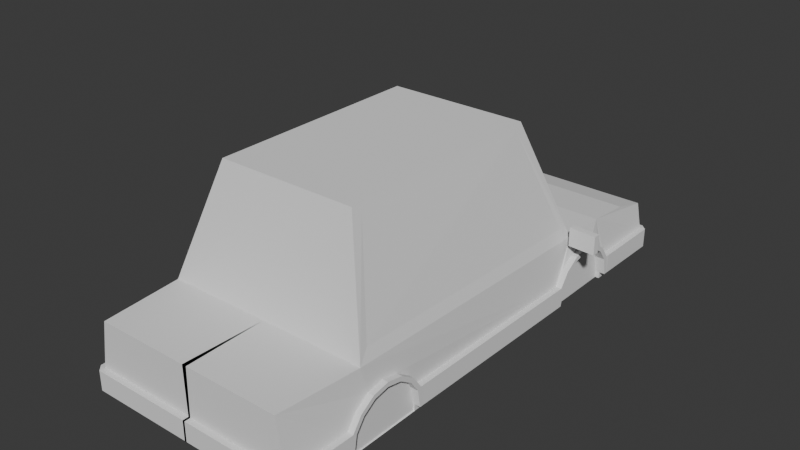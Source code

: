 # Source: car1.blend  (saved by Blender 4.2.66; exported with 4.5.12 LTS)
import bpy
from mathutils import Matrix  # noqa: F401  (used for matrix-valued properties, if any)

bpy.ops.wm.read_factory_settings(use_empty=True)
scene = bpy.context.scene
scene.name = 'Scene'

# ---- collections
col_collection = bpy.data.collections.new('Collection'); scene.collection.children.link(col_collection)

# ---- world
world_world = bpy.data.worlds.new('World'); scene.world = world_world
world_world.use_nodes = True; world_world.node_tree.nodes.clear()
_N = world_world.node_tree.nodes; _L = world_world.node_tree.links
n0 = _N.new('ShaderNodeOutputWorld'); n0.name = 'World Output'; n0.location = (300, 300)
n1 = _N.new('ShaderNodeBackground'); n1.name = 'Background'; n1.location = (10, 300)
n1.inputs[0].default_value = (0.05088, 0.05088, 0.05088, 1.0)
_L.new(n1.outputs[0], n0.inputs[0])
n0.is_active_output = True
world_world.color = (0.05088, 0.05088, 0.05088)
world_world.sun_shadow_jitter_overblur = 0.0

# ---- meshes
me_plane_001 = bpy.data.meshes.new('Plane.001')
me_plane_001.from_pydata([(-0.5991, -2.352, 1.793), (-0.5991, -0.4748, 1.793), (-0.8864, -2.616, 0.8427), (-0.8864, -0.1161, 0.7776), (-0.9283, 0.9975, 0.2089), (-0.8931, -3.315, 0.2089), (-0.8244, -3.315, 0.8427), (-0.8864, 0.2848, 0.7776), (-0.8864, 0.9975, 0.6564), (-0.8864, 0.6784, 0.7421), (-0.8519, -0.2234, 0.8769), (-0.8519, -2.513, 0.9365), (-0.6112, -0.5518, 1.751), (-0.6112, -2.271, 1.751), (1.47e-06, -2.352, 1.793), (1.47e-06, -0.4748, 1.793), (1.47e-06, -2.616, 0.8427), (1.47e-06, -0.1161, 0.7776), (1.47e-06, 0.9975, 0.2089), (1.47e-06, -3.315, 0.2089), (0.01864, -3.315, 0.8427), (1.47e-06, 0.9975, 0.6564), (1.47e-06, 0.6784, 0.7421), (1.47e-06, 0.2848, 0.7776), (-0.5607, -0.4506, 1.724), (-0.8093, -0.1402, 0.846), (1.47e-06, -0.4506, 1.724), (1.47e-06, -0.1402, 0.846), (-0.9283, 0.9975, 0.4326), (1.47e-06, 0.9975, 0.4326), (-0.8931, -3.315, 0.4326), (0.009319, -3.315, 0.4326), (-0.9783, 0.9975, 0.4326), (-0.9431, -3.315, 0.4326), (-0.9283, 1.047, 0.4326), (1.47e-06, 1.047, 0.4326), (-0.8931, -3.365, 0.4326), (0.009319, -3.365, 0.4326), (-0.9783, 0.9975, 0.2655), (-0.9431, -3.315, 0.2655), (-0.9283, 1.047, 0.2655), (1.47e-06, 1.047, 0.2655), (-0.8931, -3.365, 0.2655), (0.009319, -3.365, 0.2655), (-0.9227, -0.3657, 0.4326), (-0.9727, -0.3657, 0.4326), (-0.9727, -0.3657, 0.2655), (-0.9008, -2.795, 0.4326), (-0.9508, -2.795, 0.4326), (-0.9508, -2.795, 0.2655), (-0.9259, 0.3843, 0.4326), (-0.9759, 0.3843, 0.4326), (-0.9008, -2.045, 0.4326), (-0.9508, -2.045, 0.4326), (-0.9508, -2.045, 0.2655), (-0.9508, -2.767, 0.4326), (-0.9508, -2.074, 0.4326), (-0.9008, -2.767, 0.4326), (-0.9008, -2.074, 0.4326), (-0.9508, -2.795, 0.2655), (-0.9508, -2.045, 0.2655), (-0.9508, -2.767, 0.4326), (-0.9508, -2.686, 0.5477), (-0.9508, -2.564, 0.6287), (-0.9508, -2.42, 0.6571), (-0.9508, -2.277, 0.6287), (-0.9508, -2.155, 0.5477), (-0.9508, -2.074, 0.4326), (-0.9008, -2.795, 0.2655), (-0.9008, -2.045, 0.2655), (-0.9008, -2.767, 0.4326), (-0.9008, -2.686, 0.5477), (-0.9008, -2.564, 0.6287), (-0.9008, -2.42, 0.6571), (-0.9008, -2.277, 0.6287), (-0.9008, -2.155, 0.5477), (-0.9008, -2.758, 0.2655), (-0.9508, -2.758, 0.2655), (-0.9508, -2.082, 0.2655), (-0.9508, -2.733, 0.4168), (-0.9508, -2.659, 0.5199), (-0.9508, -2.55, 0.5928), (-0.9508, -2.42, 0.6185), (-0.9508, -2.291, 0.5928), (-0.9508, -2.181, 0.5199), (-0.9508, -2.108, 0.4168), (-0.9727, -0.3657, 0.2655), (-0.9727, 0.3843, 0.2655), (-0.9727, -0.3371, 0.4326), (-0.9727, -0.2558, 0.5477), (-0.9727, -0.1342, 0.6287), (-0.9727, 0.009341, 0.6571), (-0.9727, 0.1528, 0.6287), (-0.9727, 0.2745, 0.5477), (-0.9727, 0.3558, 0.4326), (-0.9227, -0.3657, 0.2655), (-0.9227, 0.3843, 0.2655), (-0.9227, -0.3371, 0.4326), (-0.9227, -0.2558, 0.5477), (-0.9227, -0.1342, 0.6287), (-0.9227, 0.00934, 0.6571), (-0.9227, 0.1528, 0.6287), (-0.9227, 0.2745, 0.5477), (-0.9227, 0.3558, 0.4326), (-0.9727, -0.3287, 0.2655), (-0.9727, 0.3473, 0.2655), (-0.9727, -0.3029, 0.4168), (-0.9727, -0.2297, 0.5199), (-0.9727, -0.12, 0.5928), (-0.9727, 0.009341, 0.6185), (-0.9727, 0.1387, 0.5928), (-0.9727, 0.2483, 0.5199), (-0.9727, 0.3216, 0.4168), (-0.9283, 0.9975, 0.2655), (1.47e-06, 0.9975, 0.2655), (-0.8931, -3.315, 0.2655), (0.009319, -3.315, 0.2655), (-0.9227, 0.3473, 0.2655), (-0.9227, 0.3473, 0.2089), (-0.8931, -3.315, 0.2655), (-0.9227, 0.3843, 0.2089), (-0.9227, -0.3287, 0.2655), (-0.9227, -0.3657, 0.2089), (-0.9227, -0.3287, 0.2089), (-0.9008, -2.795, 0.2089), (-0.9008, -2.758, 0.2089), (-0.9008, -2.082, 0.2655), (-0.9008, -2.045, 0.2089), (-0.9008, -2.082, 0.2089), (-0.9227, -0.3029, 0.4168), (-0.9227, -0.2297, 0.5199), (-0.9227, -0.12, 0.5928), (-0.9227, 0.009341, 0.6185), (-0.9227, 0.1387, 0.5928), (-0.9227, 0.2483, 0.5199), (-0.9227, 0.3216, 0.4168), (-0.8893, 0.3473, 0.2655), (-0.8893, 0.3473, 0.2089), (-0.8893, -0.3287, 0.2655), (-0.8893, -0.3287, 0.2089), (-0.8893, -0.3029, 0.4168), (-0.8893, -0.2297, 0.5199), (-0.8893, -0.12, 0.5928), (-0.8893, 0.009341, 0.6185), (-0.8893, 0.1387, 0.5928), (-0.8893, 0.2483, 0.5199), (-0.8893, 0.3216, 0.4168), (-0.9008, -2.733, 0.4168), (-0.9008, -2.659, 0.5199), (-0.9008, -2.55, 0.5928), (-0.9008, -2.42, 0.6185), (-0.9008, -2.291, 0.5928), (-0.9008, -2.181, 0.5199), (-0.9008, -2.108, 0.4168), (-0.8893, -2.758, 0.2655), (-0.8893, -2.758, 0.2089), (-0.8893, -2.082, 0.2089), (-0.8893, -2.082, 0.2655), (-0.8893, -2.659, 0.5199), (-0.8893, -2.733, 0.4168), (-0.8893, -2.55, 0.5928), (-0.8893, -2.42, 0.6185), (-0.8893, -2.291, 0.5928), (-0.8893, -2.181, 0.5199), (-0.8893, -2.108, 0.4168), (-1.161, -0.2132, 0.7442), (-1.161, -0.2132, 0.904), (-1.164, -0.157, 0.7442), (-1.164, -0.157, 0.904), (-0.9265, -0.2, 0.7442), (-0.9265, -0.2, 0.904), (-0.9297, -0.1438, 0.7442), (-0.9297, -0.1438, 0.904), (-1.161, -0.2132, 0.7861), (-1.164, -0.157, 0.7861), (-0.9297, -0.1438, 0.7861), (-0.9265, -0.2, 0.7861), (-0.9316, -0.1096, 0.7442), (-0.9316, -0.1096, 0.7861), (-0.8829, -0.1411, 0.7861), (-0.8829, -0.1411, 0.7442), (-0.8848, -0.1069, 0.7861), (-0.8848, -0.1069, 0.7442), (-0.4683, 0.9975, 0.6564), (-0.4893, 0.9975, 0.4326), (-0.8579, 1.005, 0.6399), (-0.8936, 1.005, 0.4491), (-0.5014, 1.005, 0.6399), (-0.5193, 1.005, 0.4491), (-0.7928, 1.005, 0.6399), (-0.8196, 1.005, 0.4491), (0.5991, -2.352, 1.793), (0.5991, -0.4748, 1.793), (0.8864, -2.616, 0.8427), (0.8864, -0.1161, 0.7776), (0.9283, 0.9975, 0.2089), (0.8931, -3.315, 0.2089), (0.8244, -3.315, 0.8427), (0.8864, 0.2848, 0.7776), (0.8864, 0.9975, 0.6564), (0.8864, 0.6784, 0.7421), (0.8519, -0.2234, 0.8769), (0.8519, -2.513, 0.9365), (0.6112, -0.5518, 1.751), (0.6112, -2.271, 1.751), (-0.01863, -3.315, 0.8427), (0.5607, -0.4506, 1.724), (0.8093, -0.1402, 0.846), (0.9283, 0.9975, 0.4326), (0.8931, -3.315, 0.4326), (-0.009316, -3.315, 0.4326), (0.9783, 0.9975, 0.4326), (0.9431, -3.315, 0.4326), (0.9283, 1.047, 0.4326), (0.8931, -3.365, 0.4326), (-0.009316, -3.365, 0.4326), (0.9783, 0.9975, 0.2655), (0.9431, -3.315, 0.2655), (0.9283, 1.047, 0.2655), (0.8931, -3.365, 0.2655), (-0.009316, -3.365, 0.2655), (0.9227, -0.3657, 0.4326), (0.9727, -0.3657, 0.4326), (0.9727, -0.3657, 0.2655), (0.9008, -2.795, 0.4326), (0.9508, -2.795, 0.4326), (0.9508, -2.795, 0.2655), (0.9259, 0.3843, 0.4326), (0.9759, 0.3843, 0.4326), (0.9008, -2.045, 0.4326), (0.9508, -2.045, 0.4326), (0.9508, -2.045, 0.2655), (0.9508, -2.767, 0.4326), (0.9508, -2.074, 0.4326), (0.9008, -2.767, 0.4326), (0.9008, -2.074, 0.4326), (0.9508, -2.795, 0.2655), (0.9508, -2.045, 0.2655), (0.9508, -2.767, 0.4326), (0.9508, -2.686, 0.5477), (0.9508, -2.564, 0.6287), (0.9508, -2.42, 0.6571), (0.9508, -2.277, 0.6287), (0.9508, -2.155, 0.5477), (0.9508, -2.074, 0.4326), (0.9008, -2.795, 0.2655), (0.9008, -2.045, 0.2655), (0.9008, -2.767, 0.4326), (0.9008, -2.686, 0.5477), (0.9008, -2.564, 0.6287), (0.9008, -2.42, 0.6571), (0.9008, -2.277, 0.6287), (0.9008, -2.155, 0.5477), (0.9008, -2.758, 0.2655), (0.9508, -2.758, 0.2655), (0.9508, -2.082, 0.2655), (0.9508, -2.733, 0.4168), (0.9508, -2.659, 0.5199), (0.9508, -2.55, 0.5928), (0.9508, -2.42, 0.6185), (0.9508, -2.291, 0.5928), (0.9508, -2.181, 0.5199), (0.9508, -2.108, 0.4168), (0.9727, -0.3657, 0.2655), (0.9727, 0.3843, 0.2655), (0.9727, -0.3371, 0.4326), (0.9727, -0.2558, 0.5477), (0.9727, -0.1342, 0.6287), (0.9727, 0.009341, 0.6571), (0.9727, 0.1528, 0.6287), (0.9727, 0.2745, 0.5477), (0.9727, 0.3558, 0.4326), (0.9227, -0.3657, 0.2655), (0.9227, 0.3843, 0.2655), (0.9227, -0.3371, 0.4326), (0.9227, -0.2558, 0.5477), (0.9227, -0.1342, 0.6287), (0.9227, 0.00934, 0.6571), (0.9227, 0.1528, 0.6287), (0.9227, 0.2745, 0.5477), (0.9227, 0.3558, 0.4326), (0.9727, -0.3287, 0.2655), (0.9727, 0.3473, 0.2655), (0.9727, -0.3029, 0.4168), (0.9727, -0.2297, 0.5199), (0.9727, -0.12, 0.5928), (0.9727, 0.009341, 0.6185), (0.9727, 0.1387, 0.5928), (0.9727, 0.2483, 0.5199), (0.9727, 0.3216, 0.4168), (0.9283, 0.9975, 0.2655), (0.8931, -3.315, 0.2655), (-0.009316, -3.315, 0.2655), (0.9227, 0.3473, 0.2655), (0.9227, 0.3473, 0.2089), (0.8931, -3.315, 0.2655), (0.9227, 0.3843, 0.2089), (0.9227, -0.3287, 0.2655), (0.9227, -0.3657, 0.2089), (0.9227, -0.3287, 0.2089), (0.9008, -2.795, 0.2089), (0.9008, -2.758, 0.2089), (0.9008, -2.082, 0.2655), (0.9008, -2.045, 0.2089), (0.9008, -2.082, 0.2089), (0.9227, -0.3029, 0.4168), (0.9227, -0.2297, 0.5199), (0.9227, -0.12, 0.5928), (0.9227, 0.009341, 0.6185), (0.9227, 0.1387, 0.5928), (0.9227, 0.2483, 0.5199), (0.9227, 0.3216, 0.4168), (0.8893, 0.3473, 0.2655), (0.8893, 0.3473, 0.2089), (0.8893, -0.3287, 0.2655), (0.8893, -0.3287, 0.2089), (0.8893, -0.3029, 0.4168), (0.8893, -0.2297, 0.5199), (0.8893, -0.12, 0.5928), (0.8893, 0.009341, 0.6185), (0.8893, 0.1387, 0.5928), (0.8893, 0.2483, 0.5199), (0.8893, 0.3216, 0.4168), (0.9008, -2.733, 0.4168), (0.9008, -2.659, 0.5199), (0.9008, -2.55, 0.5928), (0.9008, -2.42, 0.6185), (0.9008, -2.291, 0.5928), (0.9008, -2.181, 0.5199), (0.9008, -2.108, 0.4168), (0.8893, -2.758, 0.2655), (0.8893, -2.758, 0.2089), (0.8893, -2.082, 0.2089), (0.8893, -2.082, 0.2655), (0.8893, -2.659, 0.5199), (0.8893, -2.733, 0.4168), (0.8893, -2.55, 0.5928), (0.8893, -2.42, 0.6185), (0.8893, -2.291, 0.5928), (0.8893, -2.181, 0.5199), (0.8893, -2.108, 0.4168), (1.161, -0.2132, 0.7442), (1.161, -0.2132, 0.904), (1.164, -0.157, 0.7442), (1.164, -0.157, 0.904), (0.9265, -0.2, 0.7442), (0.9265, -0.2, 0.904), (0.9297, -0.1438, 0.7442), (0.9297, -0.1438, 0.904), (1.161, -0.2132, 0.7861), (1.164, -0.157, 0.7861), (0.9297, -0.1438, 0.7861), (0.9265, -0.2, 0.7861), (0.9316, -0.1096, 0.7442), (0.9316, -0.1096, 0.7861), (0.8829, -0.1411, 0.7861), (0.8829, -0.1411, 0.7442), (0.8848, -0.1069, 0.7861), (0.8848, -0.1069, 0.7442), (0.4683, 0.9975, 0.6564), (0.4893, 0.9975, 0.4326), (0.8579, 1.005, 0.6399), (0.8936, 1.005, 0.4491), (0.5014, 1.005, 0.6399), (0.5193, 1.005, 0.4491), (0.7928, 1.005, 0.6399), (0.8196, 1.005, 0.4491)], [(68, 70), (245, 247)], [(14, 0, 2, 16), (21, 183, 8, 9, 22), (22, 9, 7, 23), (3, 10, 12, 1), (10, 3, 2, 11), (11, 13, 12, 10), (2, 0, 13, 11), (28, 184, 29, 18, 4), (2, 6, 20, 16), (30, 31, 20, 6), (3, 17, 23, 7), (0, 1, 12, 13), (17, 3, 25, 27), (1, 15, 26, 24), (1, 24, 25, 3), (15, 1, 0, 14), (183, 21, 29, 184), (5, 19, 31, 30), (50, 28, 32, 51), (28, 184, 29, 35, 34), (30, 36, 37, 31), (30, 33, 36), (28, 34, 32), (32, 34, 40, 38), (36, 42, 43, 37), (36, 33, 39, 42), (34, 35, 41, 40), (30, 47, 48, 33), (33, 48, 49, 39), (55, 48, 47, 57), (52, 53, 56, 58), (66, 67, 85, 84), (64, 65, 83, 82), (67, 60, 78, 85), (62, 63, 81, 80), (65, 66, 84, 83), (61, 79, 77, 59), (63, 64, 82, 81), (61, 62, 80, 79), (121, 123, 122, 95), (93, 94, 112, 111), (91, 92, 110, 109), (89, 90, 108, 107), (92, 93, 111, 110), (88, 106, 104, 86), (90, 91, 109, 108), (88, 89, 107, 106), (44, 97, 88, 45), (51, 94, 103, 50), (88, 86, 46, 45), (45, 53, 52, 44), (53, 45, 46, 54), (56, 53, 54, 60, 67), (48, 55, 61, 59, 49), (40, 41, 114, 113), (42, 115, 116, 43), (68, 115, 39, 59), (42, 39, 115), (105, 112, 94, 87), (94, 51, 87), (117, 105, 87, 96), (96, 87, 38, 113), (40, 113, 38), (38, 87, 51, 32), (77, 76, 68, 59), (68, 76, 125, 124), (30, 115, 68, 124, 5), (126, 69, 127, 128), (69, 126, 78, 60), (4, 120, 96, 113, 28), (118, 117, 96, 120), (122, 127, 69, 95), (46, 86, 95, 69, 60, 54), (2, 72, 71, 70, 57, 47, 30, 6), (56, 67, 66, 75, 58), (66, 65, 74, 75), (65, 64, 73, 74), (64, 63, 72, 73), (63, 62, 71, 72), (62, 61, 70, 71), (94, 93, 102, 103), (93, 92, 101, 102), (92, 91, 100, 101), (91, 90, 99, 100), (90, 89, 98, 99), (89, 88, 97, 98), (104, 121, 95, 86), (110, 111, 134, 133), (108, 109, 132, 131), (106, 107, 130, 129), (111, 112, 135, 134), (109, 110, 133, 132), (107, 108, 131, 130), (104, 106, 129, 121), (112, 105, 117, 135), (121, 129, 130, 131, 132, 133, 134, 135, 117, 96, 103, 102, 101, 100, 99, 98, 97, 95), (129, 140, 138, 121), (121, 138, 139, 123), (133, 144, 143, 132), (130, 141, 140, 129), (117, 136, 146, 135), (134, 145, 144, 133), (131, 142, 141, 130), (135, 146, 145, 134), (117, 118, 137, 136), (132, 143, 142, 131), (137, 139, 138, 140, 141, 142, 143, 144, 145, 146, 136), (79, 80, 148, 147), (84, 85, 153, 152), (82, 83, 151, 150), (80, 81, 149, 148), (83, 84, 152, 151), (81, 82, 150, 149), (79, 147, 76, 77), (85, 78, 126, 153), (128, 125, 155, 156), (154, 159, 158, 160, 161, 162, 163, 164, 157, 156, 155), (152, 153, 164, 163), (149, 150, 161, 160), (125, 76, 154, 155), (76, 147, 159, 154), (150, 151, 162, 161), (147, 148, 158, 159), (126, 128, 156, 157), (153, 126, 157, 164), (151, 152, 163, 162), (148, 149, 160, 158), (9, 8, 28, 50, 7), (7, 50, 103, 102, 101, 100, 99, 98, 97, 44, 3), (2, 3, 44, 52, 58, 75, 74, 73, 72), (18, 19, 5, 124, 125, 155, 156, 128, 127, 122, 123, 139, 137, 118, 120, 4), (2, 16, 27, 25), (27, 25, 24, 26), (173, 166, 168, 174), (174, 168, 172, 175), (175, 172, 170, 176), (176, 170, 166, 173), (167, 171, 169, 165), (172, 168, 166, 170), (169, 176, 173, 165), (171, 175, 176, 169), (167, 174, 175, 171), (165, 173, 174, 167), (175, 179, 181, 178), (178, 177, 167, 174), (171, 167, 177), (174, 175, 178), (180, 182, 181, 179), (178, 181, 182, 177), (177, 182, 180, 171), (171, 180, 179, 175), (184, 28, 186, 190, 188), (8, 183, 187, 189, 185), (183, 184, 188, 187), (28, 8, 185, 186), (185, 189, 190, 186), (188, 190, 189, 187), (14, 16, 193, 191), (21, 22, 200, 199, 359), (22, 23, 198, 200), (194, 192, 203, 201), (201, 202, 193, 194), (202, 201, 203, 204), (193, 202, 204, 191), (208, 195, 18, 29, 360), (193, 16, 205, 197), (209, 197, 205, 210), (194, 198, 23, 17), (191, 204, 203, 192), (17, 27, 207, 194), (192, 206, 26, 15), (192, 194, 207, 206), (15, 14, 191, 192), (359, 360, 29, 21), (196, 209, 210, 19), (227, 228, 211, 208), (208, 213, 35, 29, 360), (209, 210, 215, 214), (209, 214, 212), (208, 211, 213), (211, 216, 218, 213), (214, 215, 220, 219), (214, 219, 217, 212), (213, 218, 41, 35), (209, 212, 225, 224), (212, 217, 226, 225), (232, 234, 224, 225), (229, 235, 233, 230), (243, 261, 262, 244), (241, 259, 260, 242), (244, 262, 255, 237), (239, 257, 258, 240), (242, 260, 261, 243), (238, 236, 254, 256), (240, 258, 259, 241), (238, 256, 257, 239), (297, 272, 298, 299), (270, 288, 289, 271), (268, 286, 287, 269), (266, 284, 285, 267), (269, 287, 288, 270), (265, 263, 281, 283), (267, 285, 286, 268), (265, 283, 284, 266), (221, 222, 265, 274), (228, 227, 280, 271), (265, 222, 223, 263), (222, 221, 229, 230), (230, 231, 223, 222), (233, 244, 237, 231, 230), (225, 226, 236, 238, 232), (218, 290, 114, 41), (219, 220, 292, 291), (245, 236, 217, 291), (219, 291, 217), (282, 264, 271, 289), (271, 264, 228), (293, 273, 264, 282), (273, 290, 216, 264), (218, 216, 290), (216, 211, 228, 264), (254, 236, 245, 253), (245, 300, 301, 253), (209, 196, 300, 245, 291), (302, 304, 303, 246), (246, 237, 255, 302), (195, 208, 290, 273, 296), (294, 296, 273, 293), (298, 272, 246, 303), (223, 231, 237, 246, 272, 263), (193, 197, 209, 224, 234, 247, 248, 249), (233, 235, 252, 243, 244), (243, 252, 251, 242), (242, 251, 250, 241), (241, 250, 249, 240), (240, 249, 248, 239), (239, 248, 247, 238), (271, 280, 279, 270), (270, 279, 278, 269), (269, 278, 277, 268), (268, 277, 276, 267), (267, 276, 275, 266), (266, 275, 274, 265), (281, 263, 272, 297), (287, 309, 310, 288), (285, 307, 308, 286), (283, 305, 306, 284), (288, 310, 311, 289), (286, 308, 309, 287), (284, 306, 307, 285), (281, 297, 305, 283), (289, 311, 293, 282), (297, 305, 306, 307, 308, 309, 310, 311, 293, 273, 280, 279, 278, 277, 276, 275, 274, 272), (305, 297, 314, 316), (297, 299, 315, 314), (309, 308, 319, 320), (306, 305, 316, 317), (293, 311, 322, 312), (310, 309, 320, 321), (307, 306, 317, 318), (311, 310, 321, 322), (293, 312, 313, 294), (308, 307, 318, 319), (313, 312, 322, 321, 320, 319, 318, 317, 316, 314, 315), (256, 323, 324, 257), (261, 328, 329, 262), (259, 326, 327, 260), (257, 324, 325, 258), (260, 327, 328, 261), (258, 325, 326, 259), (256, 254, 253, 323), (262, 329, 302, 255), (304, 332, 331, 301), (330, 331, 332, 333, 340, 339, 338, 337, 336, 334, 335), (328, 339, 340, 329), (325, 336, 337, 326), (301, 331, 330, 253), (253, 330, 335, 323), (326, 337, 338, 327), (323, 335, 334, 324), (302, 333, 332, 304), (329, 340, 333, 302), (327, 338, 339, 328), (324, 334, 336, 325), (200, 198, 227, 208, 199), (198, 194, 221, 274, 275, 276, 277, 278, 279, 280, 227), (193, 249, 250, 251, 252, 235, 229, 221, 194), (18, 195, 296, 294, 313, 315, 299, 298, 303, 304, 332, 331, 301, 300, 196, 19), (193, 207, 27, 16), (27, 26, 206, 207), (349, 350, 344, 342), (350, 351, 348, 344), (351, 352, 346, 348), (352, 349, 342, 346), (343, 341, 345, 347), (348, 346, 342, 344), (345, 341, 349, 352), (347, 345, 352, 351), (343, 347, 351, 350), (341, 343, 350, 349), (351, 354, 357, 355), (354, 350, 343, 353), (347, 353, 343), (350, 354, 351), (356, 355, 357, 358), (354, 353, 358, 357), (353, 347, 356, 358), (347, 351, 355, 356), (360, 364, 366, 362, 208), (199, 361, 365, 363, 359), (359, 363, 364, 360), (208, 362, 361, 199), (361, 362, 366, 365), (364, 363, 365, 366)])
_uv = me_plane_001.uv_layers.new(name='UVMap')
_uv.uv.foreach_set('vector', [0.5, 0.0, 0.0, 0.0, 0.0, 0.0, 0.5, 0.0, 0.5, 1.0, 0.25, 1.0, 0.0, 1.0, 0.0, 1.0, 0.5, 1.0, 0.5, 1.0, 0.0, 1.0, 0.0, 1.0, 0.5, 1.0, 0.0, 0.0, 0.0, 0.0, 0.0, 0.0, 0.0, 0.0, 0.0, 0.0, 0.0, 0.0, 0.0, 0.0, 0.0, 0.0, 0.0, 0.0, 0.0, 0.0, 0.0, 0.0, 0.0, 0.0, 0.0, 0.0, 0.0, 0.0, 0.0, 0.0, 0.0, 0.0, 0.0, 1.0, 0.25, 1.0, 0.5, 1.0, 0.5, 1.0, 0.0, 1.0, 0.0, 0.0, 0.0, 1.0, 0.5, 1.0, 0.5, 0.0, 0.0, 1.0, 0.5, 1.0, 0.5, 1.0, 0.0, 1.0, 0.0, 1.0, 0.5, 1.0, 0.5, 1.0, 0.0, 1.0, 0.0, 0.0, 0.0, 0.0, 0.0, 0.0, 0.0, 0.0, 0.5, 1.0, 0.0, 1.0, 0.0, 1.0, 0.5, 1.0, 0.0, 0.0, 0.0, 0.0, 0.0, 0.0, 0.0, 0.0, 0.0, 0.0, 0.0, 0.0, 0.0, 0.0, 0.0, 0.0, 0.0, 0.0, 0.0, 0.0, 0.0, 0.0, 0.5, 0.0, 0.25, 1.0, 0.5, 1.0, 0.5, 1.0, 0.25, 1.0, 0.0, 1.0, 0.5, 1.0, 0.5, 1.0, 0.0, 1.0, 0.0, 0.0, 0.0, 0.0, 0.0, 0.0, 0.0, 0.0, 0.0, 1.0, 0.25, 1.0, 0.5, 1.0, 0.5, 1.0, 0.0, 1.0, 0.0, 1.0, 0.0, 1.0, 0.5, 1.0, 0.5, 1.0, 0.0, 1.0, 0.0, 0.0, 0.0, 1.0, 0.0, 1.0, 0.0, 1.0, 0.0, 0.0, 0.0, 0.0, 0.0, 1.0, 0.0, 1.0, 0.0, 0.0, 0.0, 1.0, 0.0, 1.0, 0.5, 1.0, 0.5, 1.0, 0.0, 1.0, 0.0, 0.0, 0.0, 0.0, 0.0, 1.0, 0.0, 1.0, 0.5, 1.0, 0.5, 1.0, 0.0, 1.0, 0.0, 0.0, 0.0, 0.0, 0.0, 0.0, 0.0, 0.0, 0.0, 0.0, 0.0, 0.0, 0.0, 0.0, 0.0, 0.0, 0.0, 0.0, 0.0, 0.0, 0.0, 0.0, 0.0, 0.0, 0.0, 0.0, 0.0, 0.0, 0.0, 0.0, 0.0, 0.0, 0.0, 0.0, 0.0, 0.0, 0.0, 0.0, 0.0, 0.0, 0.0, 0.0, 0.0, 0.0, 0.0, 0.0, 0.0, 0.0, 0.0, 0.0, 0.0, 0.0, 0.0, 0.0, 0.0, 0.0, 0.0, 0.0, 0.0, 0.0, 0.0, 0.0, 0.0, 0.0, 0.0, 0.0, 0.0, 0.0, 0.0, 0.0, 0.0, 0.0, 0.0, 0.0, 0.0, 0.0, 0.0, 0.0, 0.0, 0.0, 0.0, 0.0, 0.0, 0.0, 0.0, 0.0, 0.0, 0.0, 0.0, 0.0, 0.0, 0.0, 0.0, 0.0, 0.0, 0.0, 0.0, 0.0, 0.0, 0.0, 0.0, 0.0, 0.0, 0.0, 0.0, 0.0, 0.0, 0.0, 0.0, 0.0, 0.0, 0.0, 0.0, 0.0, 0.0, 0.0, 0.0, 0.0, 0.0, 0.0, 0.0, 0.0, 0.0, 0.0, 0.0, 0.0, 0.0, 0.0, 0.0, 0.0, 0.0, 0.0, 0.0, 0.0, 0.0, 0.0, 0.0, 0.0, 0.0, 0.0, 0.0, 0.0, 0.0, 0.0, 0.0, 0.0, 0.0, 0.0, 0.0, 0.0, 0.0, 0.0, 0.0, 0.0, 0.0, 0.0, 0.0, 0.0, 0.0, 0.0, 0.0, 0.0, 0.0, 0.0, 0.0, 0.0, 0.0, 0.0, 0.0, 0.0, 0.0, 0.0, 0.0, 0.0, 0.0, 0.0, 0.0, 0.0, 0.0, 0.0, 0.0, 0.0, 0.0, 0.0, 0.0, 0.0, 0.0, 0.0, 0.0, 0.0, 0.0, 0.0, 0.0, 0.0, 0.0, 0.0, 0.0, 0.0, 0.0, 0.0, 0.0, 0.0, 0.0, 0.0, 0.0, 0.0, 0.0, 0.0, 0.0, 0.0, 0.0, 0.0, 0.0, 0.0, 0.0, 0.0, 0.0, 0.0, 0.0, 0.0, 0.0, 1.0, 0.5, 1.0, 0.5, 1.0, 0.0, 1.0, 0.0, 1.0, 0.0, 1.0, 0.5, 1.0, 0.5, 1.0, 0.0, 0.0, 0.0, 0.0, 0.0, 0.0, 0.0, 0.0, 0.0, 1.0, 0.0, 0.0, 0.0, 1.0, 0.0, 0.0, 0.0, 0.0, 0.0, 0.0, 0.0, 0.0, 0.0, 0.0, 0.0, 0.0, 0.0, 0.0, 0.0, 0.0, 0.0, 0.0, 0.0, 0.0, 0.0, 0.0, 0.0, 0.0, 0.0, 0.0, 0.0, 0.0, 0.0, 0.0, 0.0, 1.0, 0.0, 1.0, 0.0, 0.0, 0.0, 0.0, 0.0, 0.0, 0.0, 0.0, 0.0, 0.0, 0.0, 0.0, 0.0, 0.0, 0.0, 0.0, 0.0, 0.0, 0.0, 0.0, 0.0, 0.0, 0.0, 0.0, 0.0, 0.0, 0.0, 1.0, 0.0, 0.0, 0.0, 0.0, 0.0, 0.0, 0.0, 1.0, 0.0, 0.0, 0.0, 0.0, 0.0, 0.0, 0.0, 0.0, 0.0, 0.0, 0.0, 0.0, 0.0, 0.0, 0.0, 0.0, 0.0, 1.0, 0.0, 0.0, 0.0, 0.0, 0.0, 0.0, 0.0, 1.0, 0.0, 0.0, 0.0, 0.0, 0.0, 0.0, 0.0, 0.0, 0.0, 0.0, 0.0, 0.0, 0.0, 0.0, 0.0, 0.0, 0.0, 0.0, 0.0, 0.0, 0.0, 0.0, 0.0, 0.0, 0.0, 0.0, 0.0, 0.0, 0.0, 0.0, 0.0, 0.0, 0.0, 0.0, 0.0, 0.0, 0.0, 0.0, 0.0, 0.0, 0.0, 0.0, 0.0, 1.0, 0.0, 0.0, 0.0, 0.0, 0.0, 0.0, 0.0, 0.0, 0.0, 0.0, 0.0, 0.0, 0.0, 0.0, 0.0, 0.0, 0.0, 0.0, 0.0, 0.0, 0.0, 0.0, 0.0, 0.0, 0.0, 0.0, 0.0, 0.0, 0.0, 0.0, 0.0, 0.0, 0.0, 0.0, 0.0, 0.0, 0.0, 0.0, 0.0, 0.0, 0.0, 0.0, 0.0, 0.0, 0.0, 0.0, 0.0, 0.0, 0.0, 0.0, 0.0, 0.0, 0.0, 0.0, 0.0, 0.0, 0.0, 0.0, 0.0, 0.0, 0.0, 0.0, 0.0, 0.0, 0.0, 0.0, 0.0, 0.0, 0.0, 0.0, 0.0, 0.0, 0.0, 0.0, 0.0, 0.0, 0.0, 0.0, 0.0, 0.0, 0.0, 0.0, 0.0, 0.0, 0.0, 0.0, 0.0, 0.0, 0.0, 0.0, 0.0, 0.0, 0.0, 0.0, 0.0, 0.0, 0.0, 0.0, 0.0, 0.0, 0.0, 0.0, 0.0, 0.0, 0.0, 0.0, 0.0, 0.0, 0.0, 0.0, 0.0, 0.0, 0.0, 0.0, 0.0, 0.0, 0.0, 0.0, 0.0, 0.0, 0.0, 0.0, 0.0, 0.0, 0.0, 0.0, 0.0, 0.0, 0.0, 0.0, 0.0, 0.0, 0.0, 0.0, 0.0, 0.0, 0.0, 0.0, 0.0, 0.0, 0.0, 0.0, 0.0, 0.0, 0.0, 0.0, 0.0, 0.0, 0.0, 0.0, 0.0, 0.0, 0.0, 0.0, 0.0, 0.0, 0.0, 0.0, 0.0, 0.0, 0.0, 0.0, 0.0, 0.0, 0.0, 0.0, 0.0, 0.0, 0.0, 0.0, 0.0, 0.0, 0.0, 0.0, 0.0, 0.0, 0.0, 0.0, 0.0, 0.0, 0.0, 0.0, 0.0, 0.0, 0.0, 0.0, 0.0, 0.0, 0.0, 0.0, 0.0, 0.0, 0.0, 0.0, 0.0, 0.0, 0.0, 0.0, 0.0, 0.0, 0.0, 0.0, 0.0, 0.0, 0.0, 0.0, 0.0, 0.0, 0.0, 0.0, 0.0, 0.0, 0.0, 0.0, 0.0, 0.0, 0.0, 0.0, 0.0, 0.0, 0.0, 0.0, 0.0, 0.0, 0.0, 0.0, 0.0, 0.0, 0.0, 0.0, 0.0, 0.0, 0.0, 0.0, 0.0, 0.0, 0.0, 0.0, 0.0, 0.0, 0.0, 0.0, 0.0, 0.0, 0.0, 0.0, 0.0, 0.0, 0.0, 0.0, 0.0, 0.0, 0.0, 0.0, 0.0, 0.0, 0.0, 0.0, 0.0, 0.0, 0.0, 0.0, 0.0, 0.0, 0.0, 0.0, 0.0, 0.0, 0.0, 0.0, 0.0, 0.0, 0.0, 0.0, 0.0, 0.0, 0.0, 0.0, 0.0, 0.0, 0.0, 0.0, 0.0, 0.0, 0.0, 0.0, 0.0, 0.0, 0.0, 0.0, 0.0, 0.0, 0.0, 0.0, 0.0, 0.0, 0.0, 0.0, 0.0, 0.0, 0.0, 0.0, 0.0, 0.0, 0.0, 0.0, 0.0, 0.0, 0.0, 0.0, 0.0, 0.0, 0.0, 0.0, 0.0, 0.0, 0.0, 0.0, 0.0, 0.0, 0.0, 0.0, 0.0, 0.0, 0.0, 0.0, 0.0, 0.0, 0.0, 0.0, 0.0, 0.0, 0.0, 0.0, 0.0, 0.0, 0.0, 0.0, 0.0, 0.0, 0.0, 0.0, 0.0, 0.0, 0.0, 0.0, 0.0, 0.0, 0.0, 0.0, 0.0, 0.0, 0.0, 0.0, 0.0, 0.0, 0.0, 0.0, 0.0, 0.0, 0.0, 0.0, 0.0, 0.0, 0.0, 0.0, 0.0, 0.0, 0.0, 0.0, 0.0, 0.0, 0.0, 0.0, 0.0, 0.0, 0.0, 0.0, 0.0, 0.0, 0.0, 0.0, 0.0, 0.0, 0.0, 0.0, 0.0, 0.0, 0.0, 0.0, 0.0, 0.0, 0.0, 0.0, 0.0, 0.0, 0.0, 0.0, 0.0, 0.0, 0.0, 0.0, 0.0, 0.0, 0.0, 0.0, 0.0, 0.0, 0.0, 0.0, 0.0, 0.0, 0.0, 0.0, 0.0, 0.0, 0.0, 0.0, 0.0, 0.0, 0.0, 0.0, 0.0, 0.0, 0.0, 0.0, 0.0, 0.0, 0.0, 0.0, 0.0, 0.0, 0.0, 0.0, 0.0, 0.0, 0.0, 0.0, 0.0, 0.0, 0.0, 0.0, 0.0, 0.0, 0.0, 0.0, 0.0, 0.0, 0.0, 0.0, 0.0, 0.0, 0.0, 0.0, 0.0, 0.0, 0.0, 0.0, 0.0, 0.0, 0.0, 0.0, 0.0, 0.0, 0.0, 0.0, 0.0, 0.0, 0.0, 0.0, 0.0, 0.0, 0.0, 0.0, 0.0, 0.0, 0.0, 0.0, 0.0, 0.0, 0.0, 0.0, 0.0, 1.0, 0.0, 1.0, 0.0, 0.0, 0.0, 0.0, 0.0, 1.0, 0.0, 0.0, 0.0, 0.0, 0.0, 0.0, 0.0, 0.0, 0.0, 0.0, 0.0, 0.0, 0.0, 0.0, 0.0, 0.0, 0.0, 0.0, 0.0, 0.0, 0.0, 0.0, 0.0, 0.0, 0.0, 0.0, 0.0, 0.0, 0.0, 0.0, 0.0, 0.0, 0.0, 0.0, 0.0, 0.0, 0.0, 0.0, 0.0, 0.0, 0.0, 0.0, 0.0, 0.0, 0.0, 0.0, 0.0, 0.0, 0.0, 0.0, 0.0, 0.0, 0.0, 0.0, 0.0, 0.0, 0.0, 0.0, 0.0, 0.0, 0.0, 0.0, 0.0, 0.0, 0.0, 0.0, 0.0, 0.0, 0.0, 0.0, 0.0, 0.0, 0.0, 0.0, 0.5, 0.0, 0.5, 1.0, 0.0, 1.0, 0.0, 0.0, 0.0, 0.0, 0.0, 0.0, 0.0, 0.0, 0.4406, 0.0, 0.625, 0.0, 0.625, 0.25, 0.4406, 0.25, 0.4406, 0.25, 0.625, 0.25, 0.625, 0.5, 0.4406, 0.5, 0.4406, 0.5, 0.625, 0.5, 0.625, 0.75, 0.4406, 0.75, 0.4406, 0.75, 0.625, 0.75, 0.625, 1.0, 0.4406, 1.0, 0.125, 0.5, 0.375, 0.5, 0.375, 0.75, 0.125, 0.75, 0.625, 0.5, 0.875, 0.5, 0.875, 0.75, 0.625, 0.75, 0.375, 0.75, 0.4406, 0.75, 0.4406, 1.0, 0.375, 1.0, 0.375, 0.5, 0.4406, 0.5, 0.4406, 0.75, 0.375, 0.75, 0.375, 0.25, 0.4406, 0.25, 0.4406, 0.5, 0.375, 0.5, 0.375, 0.0, 0.4406, 0.0, 0.4406, 0.25, 0.375, 0.25, 0.0, 0.0, 0.0, 0.0, 0.0, 0.0, 0.0, 0.0, 0.4406, 0.5, 0.375, 0.5, 0.375, 0.25, 0.4406, 0.25, 0.0, 0.0, 0.0, 0.0, 0.0, 0.0, 0.0, 0.0, 0.0, 0.0, 0.0, 0.0, 0.375, 0.5, 0.375, 0.5, 0.4406, 0.5, 0.4406, 0.5, 0.4406, 0.5, 0.4406, 0.5, 0.375, 0.5, 0.375, 0.5, 0.0, 0.0, 0.0, 0.0, 0.0, 0.0, 0.0, 0.0, 0.375, 0.5, 0.375, 0.5, 0.4406, 0.5, 0.4406, 0.5, 0.25, 1.0, 0.0, 1.0, 0.0, 1.0, 0.125, 1.0, 0.25, 1.0, 0.0, 1.0, 0.25, 1.0, 0.25, 1.0, 0.125, 1.0, 0.0, 1.0, 0.25, 1.0, 0.25, 1.0, 0.25, 1.0, 0.25, 1.0, 0.0, 0.0, 0.0, 1.0, 0.0, 1.0, 0.0, 0.0, 0.0, 1.0, 0.125, 1.0, 0.125, 1.0, 0.0, 0.0, 0.25, 1.0, 0.125, 1.0, 0.125, 1.0, 0.25, 1.0, 0.5, 0.0, 0.5, 0.0, 0.0, 0.0, 0.0, 0.0, 0.5, 1.0, 0.5, 1.0, 0.0, 1.0, 0.0, 1.0, 0.25, 1.0, 0.5, 1.0, 0.5, 1.0, 0.0, 1.0, 0.0, 1.0, 0.0, 0.0, 0.0, 0.0, 0.0, 0.0, 0.0, 0.0, 0.0, 0.0, 0.0, 0.0, 0.0, 0.0, 0.0, 0.0, 0.0, 0.0, 0.0, 0.0, 0.0, 0.0, 0.0, 0.0, 0.0, 0.0, 0.0, 0.0, 0.0, 0.0, 0.0, 0.0, 0.0, 1.0, 0.0, 1.0, 0.5, 1.0, 0.5, 1.0, 0.25, 1.0, 0.0, 0.0, 0.5, 0.0, 0.5, 1.0, 0.0, 1.0, 0.0, 1.0, 0.0, 1.0, 0.5, 1.0, 0.5, 1.0, 0.0, 1.0, 0.0, 1.0, 0.5, 1.0, 0.5, 1.0, 0.0, 0.0, 0.0, 0.0, 0.0, 0.0, 0.0, 0.0, 0.5, 1.0, 0.5, 1.0, 0.0, 1.0, 0.0, 1.0, 0.0, 0.0, 0.0, 0.0, 0.0, 0.0, 0.0, 0.0, 0.0, 0.0, 0.0, 0.0, 0.0, 0.0, 0.0, 0.0, 0.0, 0.0, 0.5, 0.0, 0.0, 0.0, 0.0, 0.0, 0.25, 1.0, 0.25, 1.0, 0.5, 1.0, 0.5, 1.0, 0.0, 1.0, 0.0, 1.0, 0.5, 1.0, 0.5, 1.0, 0.0, 0.0, 0.0, 0.0, 0.0, 0.0, 0.0, 0.0, 0.0, 1.0, 0.0, 1.0, 0.5, 1.0, 0.5, 1.0, 0.25, 1.0, 0.0, 1.0, 0.5, 1.0, 0.5, 1.0, 0.0, 1.0, 0.0, 1.0, 0.0, 1.0, 0.0, 0.0, 0.0, 1.0, 0.0, 0.0, 0.0, 1.0, 0.0, 0.0, 0.0, 0.0, 0.0, 1.0, 0.0, 1.0, 0.0, 1.0, 0.5, 1.0, 0.5, 1.0, 0.0, 1.0, 0.0, 1.0, 0.0, 1.0, 0.0, 0.0, 0.0, 0.0, 0.0, 1.0, 0.0, 1.0, 0.5, 1.0, 0.5, 1.0, 0.0, 0.0, 0.0, 0.0, 0.0, 0.0, 0.0, 0.0, 0.0, 0.0, 0.0, 0.0, 0.0, 0.0, 0.0, 0.0, 0.0, 0.0, 0.0, 0.0, 0.0, 0.0, 0.0, 0.0, 0.0, 0.0, 0.0, 0.0, 0.0, 0.0, 0.0, 0.0, 0.0, 0.0, 0.0, 0.0, 0.0, 0.0, 0.0, 0.0, 0.0, 0.0, 0.0, 0.0, 0.0, 0.0, 0.0, 0.0, 0.0, 0.0, 0.0, 0.0, 0.0, 0.0, 0.0, 0.0, 0.0, 0.0, 0.0, 0.0, 0.0, 0.0, 0.0, 0.0, 0.0, 0.0, 0.0, 0.0, 0.0, 0.0, 0.0, 0.0, 0.0, 0.0, 0.0, 0.0, 0.0, 0.0, 0.0, 0.0, 0.0, 0.0, 0.0, 0.0, 0.0, 0.0, 0.0, 0.0, 0.0, 0.0, 0.0, 0.0, 0.0, 0.0, 0.0, 0.0, 0.0, 0.0, 0.0, 0.0, 0.0, 0.0, 0.0, 0.0, 0.0, 0.0, 0.0, 0.0, 0.0, 0.0, 0.0, 0.0, 0.0, 0.0, 0.0, 0.0, 0.0, 0.0, 0.0, 0.0, 0.0, 0.0, 0.0, 0.0, 0.0, 0.0, 0.0, 0.0, 0.0, 0.0, 0.0, 0.0, 0.0, 0.0, 0.0, 0.0, 0.0, 0.0, 0.0, 0.0, 0.0, 0.0, 0.0, 0.0, 0.0, 0.0, 0.0, 0.0, 0.0, 0.0, 0.0, 0.0, 0.0, 0.0, 0.0, 0.0, 0.0, 0.0, 0.0, 0.0, 0.0, 0.0, 0.0, 0.0, 0.0, 0.0, 0.0, 0.0, 0.0, 0.0, 0.0, 0.0, 0.0, 0.0, 0.0, 0.0, 0.0, 0.0, 0.0, 0.0, 0.0, 0.0, 0.0, 0.0, 0.0, 0.0, 0.0, 0.0, 0.0, 0.0, 0.0, 0.0, 0.0, 0.0, 0.0, 0.0, 0.0, 0.0, 0.0, 0.0, 0.0, 0.0, 0.0, 0.0, 0.0, 0.0, 0.0, 0.0, 0.0, 0.0, 0.0, 0.0, 0.0, 0.0, 0.0, 0.0, 0.0, 0.0, 0.0, 0.0, 0.0, 1.0, 0.0, 1.0, 0.5, 1.0, 0.5, 1.0, 0.0, 1.0, 0.5, 1.0, 0.5, 1.0, 0.0, 1.0, 0.0, 0.0, 0.0, 0.0, 0.0, 0.0, 0.0, 0.0, 0.0, 1.0, 0.0, 1.0, 0.0, 0.0, 0.0, 0.0, 0.0, 0.0, 0.0, 0.0, 0.0, 0.0, 0.0, 0.0, 0.0, 0.0, 0.0, 0.0, 0.0, 0.0, 0.0, 0.0, 0.0, 0.0, 0.0, 0.0, 0.0, 0.0, 0.0, 0.0, 0.0, 0.0, 0.0, 0.0, 0.0, 1.0, 0.0, 0.0, 0.0, 1.0, 0.0, 0.0, 0.0, 0.0, 0.0, 0.0, 0.0, 0.0, 0.0, 0.0, 0.0, 0.0, 0.0, 0.0, 0.0, 0.0, 0.0, 0.0, 0.0, 0.0, 0.0, 0.0, 0.0, 0.0, 0.0, 1.0, 0.0, 1.0, 0.0, 0.0, 0.0, 0.0, 0.0, 0.0, 0.0, 0.0, 0.0, 0.0, 0.0, 0.0, 0.0, 0.0, 0.0, 0.0, 0.0, 0.0, 0.0, 0.0, 0.0, 0.0, 0.0, 1.0, 0.0, 1.0, 0.0, 0.0, 0.0, 0.0, 0.0, 0.0, 0.0, 0.0, 0.0, 0.0, 0.0, 0.0, 0.0, 0.0, 0.0, 0.0, 0.0, 0.0, 0.0, 0.0, 0.0, 0.0, 0.0, 0.0, 0.0, 0.0, 0.0, 0.0, 0.0, 0.0, 0.0, 0.0, 0.0, 0.0, 0.0, 0.0, 0.0, 1.0, 0.0, 0.0, 0.0, 0.0, 0.0, 0.0, 0.0, 0.0, 0.0, 0.0, 0.0, 0.0, 0.0, 0.0, 0.0, 0.0, 0.0, 0.0, 0.0, 0.0, 0.0, 0.0, 0.0, 0.0, 0.0, 0.0, 0.0, 0.0, 0.0, 0.0, 0.0, 0.0, 0.0, 0.0, 0.0, 0.0, 0.0, 0.0, 0.0, 0.0, 0.0, 0.0, 0.0, 0.0, 0.0, 0.0, 0.0, 0.0, 0.0, 0.0, 0.0, 0.0, 0.0, 0.0, 0.0, 0.0, 0.0, 0.0, 0.0, 0.0, 0.0, 0.0, 0.0, 0.0, 0.0, 0.0, 0.0, 0.0, 0.0, 0.0, 0.0, 0.0, 0.0, 0.0, 0.0, 0.0, 0.0, 0.0, 0.0, 0.0, 0.0, 0.0, 0.0, 0.0, 0.0, 0.0, 0.0, 0.0, 0.0, 0.0, 0.0, 0.0, 0.0, 0.0, 0.0, 0.0, 0.0, 0.0, 0.0, 0.0, 0.0, 0.0, 0.0, 0.0, 0.0, 0.0, 0.0, 0.0, 0.0, 0.0, 0.0, 0.0, 0.0, 0.0, 0.0, 0.0, 0.0, 0.0, 0.0, 0.0, 0.0, 0.0, 0.0, 0.0, 0.0, 0.0, 0.0, 0.0, 0.0, 0.0, 0.0, 0.0, 0.0, 0.0, 0.0, 0.0, 0.0, 0.0, 0.0, 0.0, 0.0, 0.0, 0.0, 0.0, 0.0, 0.0, 0.0, 0.0, 0.0, 0.0, 0.0, 0.0, 0.0, 0.0, 0.0, 0.0, 0.0, 0.0, 0.0, 0.0, 0.0, 0.0, 0.0, 0.0, 0.0, 0.0, 0.0, 0.0, 0.0, 0.0, 0.0, 0.0, 0.0, 0.0, 0.0, 0.0, 0.0, 0.0, 0.0, 0.0, 0.0, 0.0, 0.0, 0.0, 0.0, 0.0, 0.0, 0.0, 0.0, 0.0, 0.0, 0.0, 0.0, 0.0, 0.0, 0.0, 0.0, 0.0, 0.0, 0.0, 0.0, 0.0, 0.0, 0.0, 0.0, 0.0, 0.0, 0.0, 0.0, 0.0, 0.0, 0.0, 0.0, 0.0, 0.0, 0.0, 0.0, 0.0, 0.0, 0.0, 0.0, 0.0, 0.0, 0.0, 0.0, 0.0, 0.0, 0.0, 0.0, 0.0, 0.0, 0.0, 0.0, 0.0, 0.0, 0.0, 0.0, 0.0, 0.0, 0.0, 0.0, 0.0, 0.0, 0.0, 0.0, 0.0, 0.0, 0.0, 0.0, 0.0, 0.0, 0.0, 0.0, 0.0, 0.0, 0.0, 0.0, 0.0, 0.0, 0.0, 0.0, 0.0, 0.0, 0.0, 0.0, 0.0, 0.0, 0.0, 0.0, 0.0, 0.0, 0.0, 0.0, 0.0, 0.0, 0.0, 0.0, 0.0, 0.0, 0.0, 0.0, 0.0, 0.0, 0.0, 0.0, 0.0, 0.0, 0.0, 0.0, 0.0, 0.0, 0.0, 0.0, 0.0, 0.0, 0.0, 0.0, 0.0, 0.0, 0.0, 0.0, 0.0, 0.0, 0.0, 0.0, 0.0, 0.0, 0.0, 0.0, 0.0, 0.0, 0.0, 0.0, 0.0, 0.0, 0.0, 0.0, 0.0, 0.0, 0.0, 0.0, 0.0, 0.0, 0.0, 0.0, 0.0, 0.0, 0.0, 0.0, 0.0, 0.0, 0.0, 0.0, 0.0, 0.0, 0.0, 0.0, 0.0, 0.0, 0.0, 0.0, 0.0, 0.0, 0.0, 0.0, 0.0, 0.0, 0.0, 0.0, 0.0, 0.0, 0.0, 0.0, 0.0, 0.0, 0.0, 0.0, 0.0, 0.0, 0.0, 0.0, 0.0, 0.0, 0.0, 0.0, 0.0, 0.0, 0.0, 0.0, 0.0, 0.0, 0.0, 0.0, 0.0, 0.0, 0.0, 0.0, 0.0, 0.0, 0.0, 0.0, 0.0, 0.0, 0.0, 0.0, 0.0, 0.0, 0.0, 0.0, 0.0, 0.0, 0.0, 0.0, 0.0, 0.0, 0.0, 0.0, 0.0, 0.0, 0.0, 0.0, 0.0, 0.0, 0.0, 0.0, 0.0, 0.0, 0.0, 0.0, 0.0, 0.0, 0.0, 0.0, 0.0, 0.0, 0.0, 0.0, 0.0, 0.0, 0.0, 0.0, 0.0, 0.0, 0.0, 0.0, 0.0, 0.0, 0.0, 0.0, 0.0, 0.0, 0.0, 0.0, 0.0, 0.0, 0.0, 0.0, 0.0, 0.0, 0.0, 0.0, 0.0, 0.0, 0.0, 0.0, 0.0, 0.0, 0.0, 0.0, 0.0, 0.0, 0.0, 0.0, 0.0, 0.0, 0.0, 0.0, 0.0, 0.0, 0.0, 0.0, 0.0, 0.0, 0.0, 0.0, 0.0, 0.0, 0.0, 0.0, 0.0, 0.0, 0.0, 0.0, 0.0, 0.0, 0.0, 0.0, 0.0, 0.0, 0.0, 0.0, 0.0, 0.0, 0.0, 0.0, 0.0, 0.0, 0.0, 0.0, 0.0, 0.0, 0.0, 0.0, 0.0, 0.0, 1.0, 0.0, 1.0, 0.0, 0.0, 0.0, 0.0, 0.0, 1.0, 0.0, 0.0, 0.0, 0.0, 0.0, 0.0, 0.0, 0.0, 0.0, 0.0, 0.0, 0.0, 0.0, 0.0, 0.0, 0.0, 0.0, 0.0, 0.0, 0.0, 0.0, 0.0, 0.0, 0.0, 0.0, 0.0, 0.0, 0.0, 0.0, 0.0, 0.0, 0.0, 0.0, 0.0, 0.0, 0.0, 0.0, 0.0, 0.0, 0.0, 0.0, 0.0, 0.0, 0.0, 0.0, 0.0, 0.0, 0.0, 0.0, 0.0, 0.0, 0.0, 0.0, 0.0, 0.0, 0.0, 0.0, 0.0, 0.0, 0.0, 0.0, 0.0, 0.0, 0.0, 0.0, 0.0, 0.0, 0.0, 0.0, 0.0, 0.0, 0.0, 0.0, 0.0, 0.0, 1.0, 0.5, 1.0, 0.5, 0.0, 0.0, 0.0, 0.0, 0.0, 0.0, 0.0, 0.0, 0.0, 0.4406, 0.0, 0.4406, 0.25, 0.625, 0.25, 0.625, 0.0, 0.4406, 0.25, 0.4406, 0.5, 0.625, 0.5, 0.625, 0.25, 0.4406, 0.5, 0.4406, 0.75, 0.625, 0.75, 0.625, 0.5, 0.4406, 0.75, 0.4406, 1.0, 0.625, 1.0, 0.625, 0.75, 0.125, 0.5, 0.125, 0.75, 0.375, 0.75, 0.375, 0.5, 0.625, 0.5, 0.625, 0.75, 0.875, 0.75, 0.875, 0.5, 0.375, 0.75, 0.375, 1.0, 0.4406, 1.0, 0.4406, 0.75, 0.375, 0.5, 0.375, 0.75, 0.4406, 0.75, 0.4406, 0.5, 0.375, 0.25, 0.375, 0.5, 0.4406, 0.5, 0.4406, 0.25, 0.375, 0.0, 0.375, 0.25, 0.4406, 0.25, 0.4406, 0.0, 0.0, 0.0, 0.0, 0.0, 0.0, 0.0, 0.0, 0.0, 0.4406, 0.5, 0.4406, 0.25, 0.375, 0.25, 0.375, 0.5, 0.0, 0.0, 0.0, 0.0, 0.0, 0.0, 0.0, 0.0, 0.0, 0.0, 0.0, 0.0, 0.375, 0.5, 0.4406, 0.5, 0.4406, 0.5, 0.375, 0.5, 0.4406, 0.5, 0.375, 0.5, 0.375, 0.5, 0.4406, 0.5, 0.0, 0.0, 0.0, 0.0, 0.0, 0.0, 0.0, 0.0, 0.375, 0.5, 0.4406, 0.5, 0.4406, 0.5, 0.375, 0.5, 0.25, 1.0, 0.25, 1.0, 0.125, 1.0, 0.0, 1.0, 0.0, 1.0, 0.0, 1.0, 0.0, 1.0, 0.125, 1.0, 0.25, 1.0, 0.25, 1.0, 0.25, 1.0, 0.25, 1.0, 0.25, 1.0, 0.25, 1.0, 0.0, 0.0, 0.0, 0.0, 0.0, 1.0, 0.0, 1.0, 0.0, 1.0, 0.0, 0.0, 0.125, 1.0, 0.125, 1.0, 0.25, 1.0, 0.25, 1.0, 0.125, 1.0, 0.125, 1.0])
me_plane_001.update()

# ---- objects
ob_coche = bpy.data.objects.new('coche', me_plane_001)

# ---- transforms, parenting, visibility, modifiers, constraints
ob_coche.location = (0.0, 0.0, 0.0)

# ---- collection membership
col_collection.objects.link(ob_coche)

# ---- scene / render settings (as saved in the file)
scene.frame_start = 1; scene.frame_end = 250; scene.frame_set(1)
scene.render.engine = 'BLENDER_EEVEE_NEXT'
bpy.context.view_layer.update()

# ---- added for rendering (the .blend has no active camera and no usable light): camera, sun
cam_auto = bpy.data.cameras.new('AutoCamera')
cam_auto.lens = 50.0
cam_auto.sensor_width = 36.0
cam_auto.clip_end = 1000.0
ob_auto_camera = bpy.data.objects.new('AutoCamera', cam_auto)
scene.collection.objects.link(ob_auto_camera)
ob_auto_camera.location = (4.84268, -6.96975, 4.87487)
ob_auto_camera.rotation_euler = (1.09748, -7.21219e-08, 0.694738)
scene.camera = ob_auto_camera
light_auto_sun = bpy.data.lights.new('AutoSun', 'SUN')
light_auto_sun.energy = 3.0
light_auto_sun.angle = 0.0523599
ob_auto_sun = bpy.data.objects.new('AutoSun', light_auto_sun)
scene.collection.objects.link(ob_auto_sun)
ob_auto_sun.rotation_euler = (0.872665, 0.174533, 0.523599)
bpy.context.view_layer.update()
